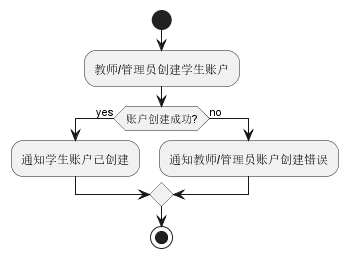

The diagram above was rendered by PlantUML. Its source (embedded in the PNG):
@startuml
start
:教师/管理员创建学生账户;
if (账户创建成功?) then (yes)
  :通知学生账户已创建;
else (no)
  :通知教师/管理员账户创建错误;
endif
stop
@enduml